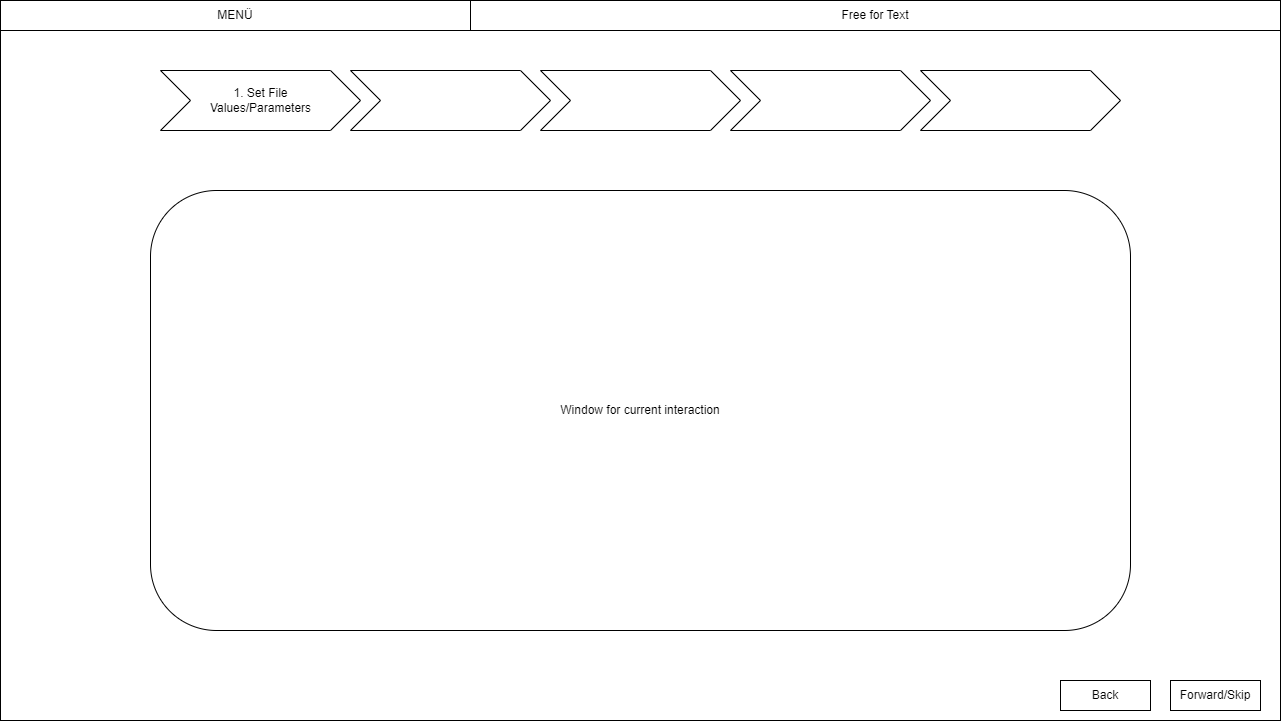

The diagram above was exported from draw.io. Its source (the exported page's mxGraphModel, read from the mxfile embedded in the PNG):
<mxGraphModel dx="2183" dy="1024" grid="1" gridSize="10" guides="1" tooltips="1" connect="1" arrows="1" fold="1" page="0" pageScale="1" pageWidth="1169" pageHeight="827" math="0" shadow="0">
  <root>
    <mxCell id="0" />
    <mxCell id="1" parent="0" />
    <mxCell id="XlfJM_QAs5aqK0XGVi1S-2" value="" style="rounded=0;whiteSpace=wrap;html=1;" vertex="1" parent="1">
      <mxGeometry x="-300" y="280" width="1280" height="720" as="geometry" />
    </mxCell>
    <mxCell id="XlfJM_QAs5aqK0XGVi1S-3" value="MENÜ" style="rounded=0;whiteSpace=wrap;html=1;" vertex="1" parent="1">
      <mxGeometry x="-300" y="280" width="470" height="30" as="geometry" />
    </mxCell>
    <mxCell id="XlfJM_QAs5aqK0XGVi1S-4" value="Free for Text" style="rounded=0;whiteSpace=wrap;html=1;" vertex="1" parent="1">
      <mxGeometry x="170" y="280" width="810" height="30" as="geometry" />
    </mxCell>
    <mxCell id="XlfJM_QAs5aqK0XGVi1S-11" value="1. Set File&lt;br&gt;Values/Parameters" style="html=1;shadow=0;dashed=0;align=center;verticalAlign=middle;shape=mxgraph.arrows2.arrow;dy=0;dx=30;notch=30;" vertex="1" parent="1">
      <mxGeometry x="-140" y="350" width="200" height="60" as="geometry" />
    </mxCell>
    <mxCell id="XlfJM_QAs5aqK0XGVi1S-12" value="" style="html=1;shadow=0;dashed=0;align=center;verticalAlign=middle;shape=mxgraph.arrows2.arrow;dy=0;dx=30;notch=30;" vertex="1" parent="1">
      <mxGeometry x="620" y="350" width="200" height="60" as="geometry" />
    </mxCell>
    <mxCell id="XlfJM_QAs5aqK0XGVi1S-13" value="" style="html=1;shadow=0;dashed=0;align=center;verticalAlign=middle;shape=mxgraph.arrows2.arrow;dy=0;dx=30;notch=30;" vertex="1" parent="1">
      <mxGeometry x="430" y="350" width="200" height="60" as="geometry" />
    </mxCell>
    <mxCell id="XlfJM_QAs5aqK0XGVi1S-14" value="" style="html=1;shadow=0;dashed=0;align=center;verticalAlign=middle;shape=mxgraph.arrows2.arrow;dy=0;dx=30;notch=30;" vertex="1" parent="1">
      <mxGeometry x="240" y="350" width="200" height="60" as="geometry" />
    </mxCell>
    <mxCell id="XlfJM_QAs5aqK0XGVi1S-15" value="" style="html=1;shadow=0;dashed=0;align=center;verticalAlign=middle;shape=mxgraph.arrows2.arrow;dy=0;dx=30;notch=30;" vertex="1" parent="1">
      <mxGeometry x="50" y="350" width="200" height="60" as="geometry" />
    </mxCell>
    <mxCell id="XlfJM_QAs5aqK0XGVi1S-17" value="Back" style="rounded=0;whiteSpace=wrap;html=1;" vertex="1" parent="1">
      <mxGeometry x="760" y="960" width="90" height="30" as="geometry" />
    </mxCell>
    <mxCell id="XlfJM_QAs5aqK0XGVi1S-18" value="Forward/Skip" style="rounded=0;whiteSpace=wrap;html=1;" vertex="1" parent="1">
      <mxGeometry x="870" y="960" width="90" height="30" as="geometry" />
    </mxCell>
    <mxCell id="XlfJM_QAs5aqK0XGVi1S-19" value="Window for current interaction" style="rounded=1;whiteSpace=wrap;html=1;" vertex="1" parent="1">
      <mxGeometry x="-150" y="470" width="980" height="440" as="geometry" />
    </mxCell>
  </root>
</mxGraphModel>